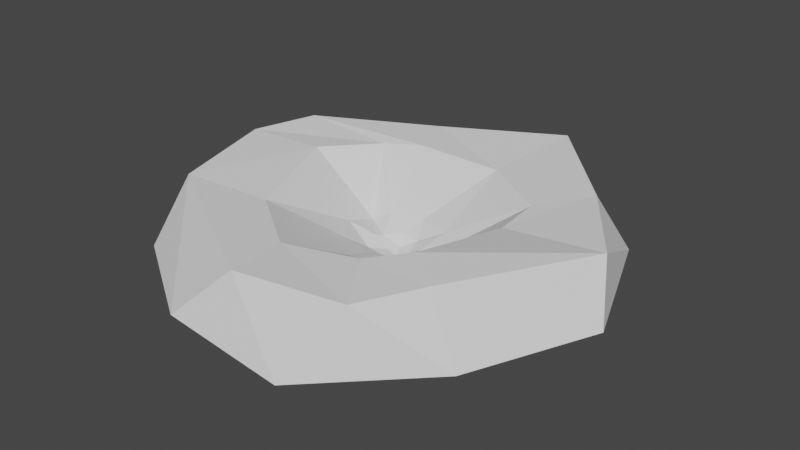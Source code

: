 # Source: gujero.blend  (saved by Blender 3.2.14; exported with 4.5.12 LTS)
import bpy
from mathutils import Matrix  # noqa: F401  (used for matrix-valued properties, if any)

bpy.ops.wm.read_factory_settings(use_empty=True)
scene = bpy.context.scene
scene.name = 'Scene'

# ---- collections
col_collection = bpy.data.collections.new('Collection'); scene.collection.children.link(col_collection)

# ---- world
world_world = bpy.data.worlds.new('World'); scene.world = world_world
world_world.use_nodes = True; world_world.node_tree.nodes.clear()
_N = world_world.node_tree.nodes; _L = world_world.node_tree.links
n0 = _N.new('ShaderNodeOutputWorld'); n0.name = 'World Output'; n0.location = (300, 300)
n1 = _N.new('ShaderNodeBackground'); n1.name = 'Background'; n1.location = (10, 300)
n1.inputs[0].default_value = (0.05088, 0.05088, 0.05088, 1.0)
_L.new(n1.outputs[0], n0.inputs[0])
n0.is_active_output = True
world_world.color = (0.05088, 0.05088, 0.05088)
world_world.use_sun_shadow = False
world_world.sun_shadow_jitter_overblur = 0.0

# ---- meshes
me_esfera_geod_sica = bpy.data.meshes.new('Esfera geodésica')
me_esfera_geod_sica.from_pydata([(-0.1604, 0.2041, -3.364), (1.061, -0.6391, -2.821), (-0.7818, -1.362, -2.654), (-1.871, 0.3796, -2.664), (-0.7165, 1.453, -2.605), (1.282, 0.8032, -2.605), (3.837, -7.104, 0.9653), (-5.195, -4.548, 0.27), (-5.1, 4.98, 0.4228), (1.874, 6.579, 0.1667), (5.938, 1.339, -0.07633), (-0.3758, -0.4588, -3.166), (0.4035, -0.2056, -3.166), (-0.064, -1.131, -2.754), (1.139, 0.525, -2.754), (0.4035, 0.6138, -3.166), (-0.8575, 0.2041, -3.166), (-1.517, -0.5093, -3.007), (-0.3758, 0.867, -3.166), (-1.539, 0.7517, -2.762), (0.3612, 1.369, -2.762), (3.254, 0.2441, -2.038), (2.974, 1.512, -2.03), (-0.07813, -3.727, -1.651), (2.875, -2.691, -2.443), (-3.263, -0.185, -2.038), (-2.078, -1.816, -2.038), (-2.054, 2.011, -2.038), (-3.056, 1.644, -2.579), (1.734, 2.011, -2.038), (-0.1604, 2.627, -2.038), (5.41, -4.966, 0.9524), (-0.9281, -7.652, 0.4007), (-7.291, 1.586, 0.7184), (-3.172, 6.06, 0.4887), (5.856, 4.093, 0.09729), (6.026, -10.47, 0.869), (-10.3, -5.414, 0.5711), (-10.46, 4.694, 0.9142), (2.802, 12.48, 0.6206), (11.99, 1.383, 0.5389), (7.683, -6.905, 0.7889), (-0.6914, -11.12, 0.4639), (-11.76, 1.01, 0.8222), (-4.032, 9.02, 0.5114), (8.166, 6.838, 0.4312), (4.021, -13.13, -2.819), (-10.44, -8.141, -2.819), (-10.44, 8.01, -2.819), (4.021, 13.0, -2.819), (12.96, -0.06568, -2.819), (9.977, -7.746, -2.551), (-3.777, -12.49, -2.551), (-12.28, -0.06568, -2.551), (-3.777, 12.36, -2.551), (9.977, 7.615, -2.551)], [], [(0, 11, 12), (1, 14, 12), (0, 16, 11), (0, 18, 16), (0, 15, 18), (1, 21, 14), (2, 23, 13), (3, 25, 17), (4, 27, 19), (5, 29, 20), (1, 24, 21), (2, 26, 23), (3, 28, 25), (4, 30, 27), (5, 22, 29), (22, 10, 35), (22, 35, 29), (29, 35, 9), (30, 9, 34), (30, 34, 27), (27, 34, 8), (28, 8, 33), (28, 33, 25), (25, 33, 7), (26, 7, 32), (26, 32, 23), (23, 32, 6), (24, 6, 31), (24, 31, 21), (21, 31, 10), (29, 9, 30), (29, 30, 20), (20, 30, 4), (27, 8, 28), (27, 28, 19), (19, 28, 3), (25, 7, 26), (25, 26, 17), (17, 26, 2), (23, 6, 24), (23, 24, 13), (13, 24, 1), (21, 10, 22), (21, 22, 14), (14, 22, 5), (15, 5, 20), (15, 20, 18), (18, 20, 4), (18, 4, 19), (18, 19, 16), (16, 19, 3), (16, 3, 17), (16, 17, 11), (11, 17, 2), (14, 5, 15), (14, 15, 12), (12, 15, 0), (11, 2, 13), (11, 13, 12), (12, 13, 1), (8, 38, 43, 33), (32, 42, 36, 6), (9, 39, 44, 34), (33, 43, 37, 7), (6, 36, 41, 31), (10, 40, 45, 35), (34, 44, 38, 8), (7, 37, 42, 32), (31, 41, 40, 10), (35, 45, 39, 9), (38, 48, 53, 43), (45, 55, 49, 39), (42, 52, 46, 36), (39, 49, 54, 44), (36, 46, 51, 41), (43, 53, 47, 37), (40, 50, 55, 45), (37, 47, 52, 42), (44, 54, 48, 38), (41, 51, 50, 40)])
_uv = me_esfera_geod_sica.uv_layers.new(name='MapaUV')
_uv.uv.foreach_set('vector', [0.1818, 0.0, 0.1364, 0.07873, 0.2273, 0.07873, 0.2727, 0.1575, 0.3636, 0.1575, 0.3182, 0.07873, 0.9091, 0.0, 0.8636, 0.07873, 0.9545, 0.07873, 0.7273, 0.0, 0.6818, 0.07873, 0.7727, 0.07873, 0.5455, 0.0, 0.5, 0.07873, 0.5909, 0.07873, 0.2727, 0.1575, 0.3182, 0.2362, 0.3636, 0.1575, 0.09091, 0.1575, 0.1364, 0.2362, 0.1818, 0.1575, 0.8182, 0.1575, 0.8636, 0.2362, 0.9091, 0.1575, 0.6364, 0.1575, 0.6818, 0.2362, 0.7273, 0.1575, 0.4545, 0.1575, 0.5, 0.2362, 0.5455, 0.1575, 0.2727, 0.1575, 0.2273, 0.2362, 0.3182, 0.2362, 0.09091, 0.1575, 0.04546, 0.2362, 0.1364, 0.2362, 0.8182, 0.1575, 0.7727, 0.2362, 0.8636, 0.2362, 0.6364, 0.1575, 0.5909, 0.2362, 0.6818, 0.2362, 0.4545, 0.1575, 0.4091, 0.2362, 0.5, 0.2362, 0.4091, 0.2362, 0.3636, 0.3149, 0.4545, 0.3149, 0.4091, 0.2362, 0.4545, 0.3149, 0.5, 0.2362, 0.5, 0.2362, 0.4545, 0.3149, 0.5455, 0.3149, 0.5909, 0.2362, 0.5455, 0.3149, 0.6364, 0.3149, 0.5909, 0.2362, 0.6364, 0.3149, 0.6818, 0.2362, 0.6818, 0.2362, 0.6364, 0.3149, 0.7273, 0.3149, 0.7727, 0.2362, 0.7273, 0.3149, 0.8182, 0.3149, 0.7727, 0.2362, 0.8182, 0.3149, 0.8636, 0.2362, 0.8636, 0.2362, 0.8182, 0.3149, 0.9091, 0.3149, 0.04546, 0.2362, 0.0, 0.3149, 0.09091, 0.3149, 0.04546, 0.2362, 0.09091, 0.3149, 0.1364, 0.2362, 0.1364, 0.2362, 0.09091, 0.3149, 0.1818, 0.3149, 0.2273, 0.2362, 0.1818, 0.3149, 0.2727, 0.3149, 0.2273, 0.2362, 0.2727, 0.3149, 0.3182, 0.2362, 0.3182, 0.2362, 0.2727, 0.3149, 0.3636, 0.3149, 0.5, 0.2362, 0.5455, 0.3149, 0.5909, 0.2362, 0.5, 0.2362, 0.5909, 0.2362, 0.5455, 0.1575, 0.5455, 0.1575, 0.5909, 0.2362, 0.6364, 0.1575, 0.6818, 0.2362, 0.7273, 0.3149, 0.7727, 0.2362, 0.6818, 0.2362, 0.7727, 0.2362, 0.7273, 0.1575, 0.7273, 0.1575, 0.7727, 0.2362, 0.8182, 0.1575, 0.8636, 0.2362, 0.9091, 0.3149, 0.9545, 0.2362, 0.8636, 0.2362, 0.9545, 0.2362, 0.9091, 0.1575, 0.9091, 0.1575, 0.9545, 0.2362, 1.0, 0.1575, 0.1364, 0.2362, 0.1818, 0.3149, 0.2273, 0.2362, 0.1364, 0.2362, 0.2273, 0.2362, 0.1818, 0.1575, 0.1818, 0.1575, 0.2273, 0.2362, 0.2727, 0.1575, 0.3182, 0.2362, 0.3636, 0.3149, 0.4091, 0.2362, 0.3182, 0.2362, 0.4091, 0.2362, 0.3636, 0.1575, 0.3636, 0.1575, 0.4091, 0.2362, 0.4545, 0.1575, 0.5, 0.07873, 0.4545, 0.1575, 0.5455, 0.1575, 0.5, 0.07873, 0.5455, 0.1575, 0.5909, 0.07873, 0.5909, 0.07873, 0.5455, 0.1575, 0.6364, 0.1575, 0.6818, 0.07873, 0.6364, 0.1575, 0.7273, 0.1575, 0.6818, 0.07873, 0.7273, 0.1575, 0.7727, 0.07873, 0.7727, 0.07873, 0.7273, 0.1575, 0.8182, 0.1575, 0.8636, 0.07873, 0.8182, 0.1575, 0.9091, 0.1575, 0.8636, 0.07873, 0.9091, 0.1575, 0.9545, 0.07873, 0.9545, 0.07873, 0.9091, 0.1575, 1.0, 0.1575, 0.3636, 0.1575, 0.4545, 0.1575, 0.4091, 0.07873, 0.3636, 0.1575, 0.4091, 0.07873, 0.3182, 0.07873, 0.3182, 0.07873, 0.4091, 0.07873, 0.3636, 0.0, 0.1364, 0.07873, 0.09091, 0.1575, 0.1818, 0.1575, 0.1364, 0.07873, 0.1818, 0.1575, 0.2273, 0.07873, 0.2273, 0.07873, 0.1818, 0.1575, 0.2727, 0.1575, 0.7273, 0.3149, 0.7273, 0.3149, 0.8182, 0.3149, 0.8182, 0.3149, 0.09091, 0.3149, 0.09091, 0.3149, 0.1818, 0.3149, 0.1818, 0.3149, 0.5455, 0.3149, 0.5455, 0.3149, 0.6364, 0.3149, 0.6364, 0.3149, 0.8182, 0.3149, 0.8182, 0.3149, 0.9091, 0.3149, 0.9091, 0.3149, 0.1818, 0.3149, 0.1818, 0.3149, 0.2727, 0.3149, 0.2727, 0.3149, 0.3636, 0.3149, 0.3636, 0.3149, 0.4545, 0.3149, 0.4545, 0.3149, 0.6364, 0.3149, 0.6364, 0.3149, 0.7273, 0.3149, 0.7273, 0.3149, 0.0, 0.3149, 0.0, 0.3149, 0.09091, 0.3149, 0.09091, 0.3149, 0.2727, 0.3149, 0.2727, 0.3149, 0.3636, 0.3149, 0.3636, 0.3149, 0.4545, 0.3149, 0.4545, 0.3149, 0.5455, 0.3149, 0.5455, 0.3149, 0.7273, 0.3149, 0.7273, 0.3149, 0.8182, 0.3149, 0.8182, 0.3149, 0.4545, 0.3149, 0.4545, 0.3149, 0.5455, 0.3149, 0.5455, 0.3149, 0.09091, 0.3149, 0.09091, 0.3149, 0.1818, 0.3149, 0.1818, 0.3149, 0.5455, 0.3149, 0.5455, 0.3149, 0.6364, 0.3149, 0.6364, 0.3149, 0.1818, 0.3149, 0.1818, 0.3149, 0.2727, 0.3149, 0.2727, 0.3149, 0.8182, 0.3149, 0.8182, 0.3149, 0.9091, 0.3149, 0.9091, 0.3149, 0.3636, 0.3149, 0.3636, 0.3149, 0.4545, 0.3149, 0.4545, 0.3149, 0.0, 0.3149, 0.0, 0.3149, 0.09091, 0.3149, 0.09091, 0.3149, 0.6364, 0.3149, 0.6364, 0.3149, 0.7273, 0.3149, 0.7273, 0.3149, 0.2727, 0.3149, 0.2727, 0.3149, 0.3636, 0.3149, 0.3636, 0.3149])
me_esfera_geod_sica.update()

# ---- objects
ob_esfera_geod_sica = bpy.data.objects.new('Esfera geodésica', me_esfera_geod_sica)

# ---- transforms, parenting, visibility, modifiers, constraints
ob_esfera_geod_sica.location = (0.0, 0.0, 0.0)

# ---- collection membership
col_collection.objects.link(ob_esfera_geod_sica)

# ---- scene / render settings (as saved in the file)
scene.frame_start = 1; scene.frame_end = 250; scene.frame_set(1)
scene.render.engine = 'BLENDER_EEVEE_NEXT'
scene.cycles.sampling_pattern = 'TABULATED_SOBOL'
scene.cycles.use_light_tree = False
scene.view_settings.view_transform = 'Filmic'
bpy.context.view_layer.update()

# ---- added for rendering (the .blend has no active camera and no usable light): camera, sun
cam_auto = bpy.data.cameras.new('AutoCamera')
cam_auto.lens = 50.0
cam_auto.sensor_width = 36.0
cam_auto.clip_end = 1000.0
ob_auto_camera = bpy.data.objects.new('AutoCamera', cam_auto)
scene.collection.objects.link(ob_auto_camera)
ob_auto_camera.location = (34.1925, -40.6875, 25.8817)
ob_auto_camera.rotation_euler = (1.09748, -7.21219e-08, 0.694738)
scene.camera = ob_auto_camera
light_auto_sun = bpy.data.lights.new('AutoSun', 'SUN')
light_auto_sun.energy = 3.0
light_auto_sun.angle = 0.0523599
ob_auto_sun = bpy.data.objects.new('AutoSun', light_auto_sun)
scene.collection.objects.link(ob_auto_sun)
ob_auto_sun.rotation_euler = (0.872665, 0.174533, 0.523599)
bpy.context.view_layer.update()

